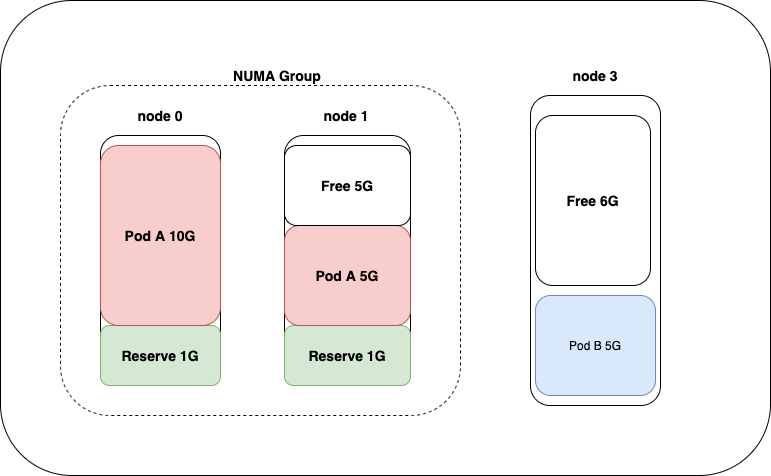

The diagram above was exported from draw.io. Its source (the exported page's mxGraphModel, read from the mxfile embedded in the PNG):
<mxGraphModel dx="1060" dy="849" grid="1" gridSize="10" guides="1" tooltips="1" connect="1" arrows="1" fold="1" page="1" pageScale="1" pageWidth="827" pageHeight="1169" math="0" shadow="0">
  <root>
    <mxCell id="0" />
    <mxCell id="1" parent="0" />
    <mxCell id="2" value="" style="rounded=1;whiteSpace=wrap;html=1;fontSize=14;fontStyle=1" vertex="1" parent="1">
      <mxGeometry x="70" y="115" width="770" height="475" as="geometry" />
    </mxCell>
    <mxCell id="3" value="" style="rounded=1;whiteSpace=wrap;html=1;dashed=1;fontSize=14;fontStyle=1" vertex="1" parent="1">
      <mxGeometry x="130" y="200" width="400" height="330" as="geometry" />
    </mxCell>
    <mxCell id="4" value="" style="rounded=1;whiteSpace=wrap;html=1;fontSize=14;fontStyle=1" vertex="1" parent="1">
      <mxGeometry x="170" y="250" width="120" height="250" as="geometry" />
    </mxCell>
    <mxCell id="5" value="Reserve 1G" style="rounded=1;whiteSpace=wrap;html=1;fillColor=#d5e8d4;strokeColor=#82b366;fontSize=14;fontStyle=1" vertex="1" parent="1">
      <mxGeometry x="170" y="440" width="120" height="60" as="geometry" />
    </mxCell>
    <mxCell id="6" value="Pod A 10G" style="rounded=1;whiteSpace=wrap;html=1;fillColor=#f8cecc;strokeColor=#b85450;fontSize=14;fontStyle=1" vertex="1" parent="1">
      <mxGeometry x="170" y="260" width="120" height="180" as="geometry" />
    </mxCell>
    <mxCell id="7" value="" style="rounded=1;whiteSpace=wrap;html=1;fontSize=14;fontStyle=1" vertex="1" parent="1">
      <mxGeometry x="354" y="250" width="126" height="250" as="geometry" />
    </mxCell>
    <mxCell id="8" value="Reserve 1G" style="rounded=1;whiteSpace=wrap;html=1;fillColor=#d5e8d4;strokeColor=#82b366;fontSize=14;fontStyle=1" vertex="1" parent="1">
      <mxGeometry x="354" y="440" width="126" height="60" as="geometry" />
    </mxCell>
    <mxCell id="9" value="Pod A 5G" style="rounded=1;whiteSpace=wrap;html=1;fillColor=#f8cecc;strokeColor=#b85450;fontSize=14;fontStyle=1" vertex="1" parent="1">
      <mxGeometry x="354" y="340" width="126" height="100" as="geometry" />
    </mxCell>
    <mxCell id="10" value="Free 5G" style="rounded=1;whiteSpace=wrap;html=1;fontSize=14;fontStyle=1" vertex="1" parent="1">
      <mxGeometry x="354" y="260" width="126" height="80" as="geometry" />
    </mxCell>
    <mxCell id="11" value="node 0" style="text;html=1;strokeColor=none;fillColor=none;align=center;verticalAlign=middle;whiteSpace=wrap;rounded=0;fontSize=14;fontStyle=1" vertex="1" parent="1">
      <mxGeometry x="200" y="220" width="60" height="20" as="geometry" />
    </mxCell>
    <mxCell id="12" value="node 1" style="text;html=1;strokeColor=none;fillColor=none;align=center;verticalAlign=middle;whiteSpace=wrap;rounded=0;fontSize=14;fontStyle=1" vertex="1" parent="1">
      <mxGeometry x="392" y="220" width="48" height="20" as="geometry" />
    </mxCell>
    <mxCell id="13" value="NUMA Group" style="text;html=1;strokeColor=none;fillColor=none;align=center;verticalAlign=middle;whiteSpace=wrap;rounded=0;fontSize=14;fontStyle=1" vertex="1" parent="1">
      <mxGeometry x="302" y="180" width="90" height="20" as="geometry" />
    </mxCell>
    <mxCell id="14" value="" style="rounded=1;whiteSpace=wrap;html=1;fontSize=14;fontStyle=1" vertex="1" parent="1">
      <mxGeometry x="600" y="210" width="130" height="310" as="geometry" />
    </mxCell>
    <mxCell id="15" value="&lt;span style=&quot;font-size: 14px&quot;&gt;Free 6G&lt;/span&gt;" style="rounded=1;whiteSpace=wrap;html=1;fontSize=14;fontStyle=1" vertex="1" parent="1">
      <mxGeometry x="605" y="230" width="115" height="170" as="geometry" />
    </mxCell>
    <mxCell id="16" value="node 3" style="text;html=1;strokeColor=none;fillColor=none;align=center;verticalAlign=middle;whiteSpace=wrap;rounded=0;fontSize=14;fontStyle=1" vertex="1" parent="1">
      <mxGeometry x="640" y="180" width="50" height="20" as="geometry" />
    </mxCell>
    <mxCell id="17" value="Pod B 5G" style="rounded=1;whiteSpace=wrap;html=1;fillColor=#dae8fc;strokeColor=#6c8ebf;" vertex="1" parent="1">
      <mxGeometry x="605" y="410" width="120" height="100" as="geometry" />
    </mxCell>
  </root>
</mxGraphModel>